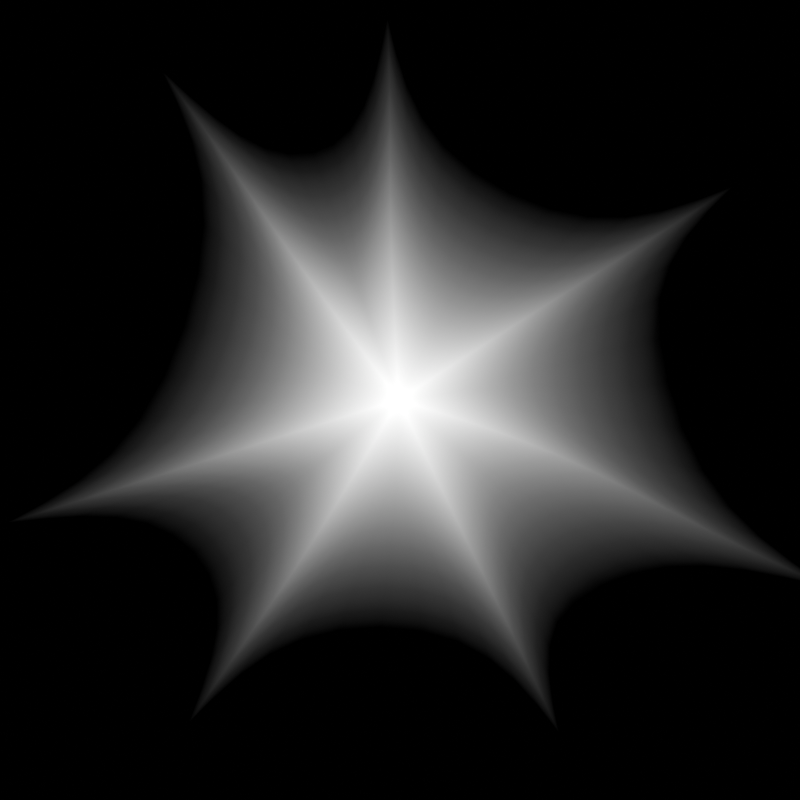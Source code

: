 # Source: Hit.blend  (saved by Blender 2.81.16; exported with 4.5.12 LTS)
import bpy
from mathutils import Matrix  # noqa: F401  (used for matrix-valued properties, if any)

bpy.ops.wm.read_factory_settings(use_empty=True)
scene = bpy.context.scene
scene.name = 'Scene'

# ---- collections
col_collection = bpy.data.collections.new('Collection'); scene.collection.children.link(col_collection)

# ---- materials (node trees are filled in below, after node groups)
mat_depth = bpy.data.materials.new('Depth')

# ---- material node trees
mat_depth.use_nodes = True; mat_depth.node_tree.nodes.clear()
_N = mat_depth.node_tree.nodes; _L = mat_depth.node_tree.links
n0 = _N.new('ShaderNodeOutputMaterial'); n0.name = 'Material Output'; n0.location = (300, 300)
n1 = _N.new('ShaderNodeBsdfPrincipled'); n1.name = 'Principled BSDF'; n1.location = (10, 300)
n1.distribution = 'GGX'
n1.subsurface_method = 'BURLEY'
n1.inputs[3].default_value = 1.45
n1.inputs[27].default_value = (0.0, 0.0, 0.0, 1.0)
n1.inputs[28].default_value = 1.0
n2 = _N.new('ShaderNodeNewGeometry'); n2.name = 'Geometry'; n2.location = (-883, 161)
n3 = _N.new('ShaderNodeEmission'); n3.name = 'Emission Viewer'; n3.location = (300, 340)
n3.label = 'Viewer'
n3.hide = True
n4 = _N.new('ShaderNodeSeparateColor'); n4.name = 'Separate RGB'; n4.location = (-644, 82)
_L.new(n2.outputs[0], n4.inputs[0])
_L.new(n3.outputs[0], n0.inputs[0])
_L.new(n4.outputs[2], n3.inputs[0])
n0.is_active_output = True

# ---- world
world_world = bpy.data.worlds.new('World'); scene.world = world_world
world_world.use_nodes = True; world_world.node_tree.nodes.clear()
_N = world_world.node_tree.nodes; _L = world_world.node_tree.links
n0 = _N.new('ShaderNodeOutputWorld'); n0.name = 'World Output'; n0.location = (300, 300)
n1 = _N.new('ShaderNodeBackground'); n1.name = 'Background'; n1.location = (10, 300)
n1.inputs[0].default_value = (0.0, 0.0, 0.0, 1.0)
n1.inputs[1].default_value = 0.0
_L.new(n1.outputs[0], n0.inputs[0])
n0.is_active_output = True
world_world.color = (0.0, 0.0, 0.0)
world_world.use_sun_shadow = False
world_world.sun_shadow_jitter_overblur = 0.0

# ---- cameras
cam_camera_001 = bpy.data.cameras.new('Camera.001')
cam_camera_001.type = 'ORTHO'

# ---- meshes
me_circle_001 = bpy.data.meshes.new('Circle.001')
me_circle_001.from_pydata([(0.09065, 1.052, 0.0), (-0.1502, 1.082, -1.024e-08), (-0.04471, 1.639, 0.0), (-0.5676, 0.9938, 0.0), (-0.7278, 0.8325, -1.863e-09), (-1.013, 1.414, 0.0), (-0.9664, -0.1743, 0.0), (-0.933, -0.4124, -1.863e-09), (-1.739, -0.5488, 0.0), (-0.682, -0.8336, 0.0), (-0.4775, -0.9504, 7.451e-09), (-0.9004, -1.388, 0.0), (0.3332, -0.956, 0.0), (0.5639, -0.888, 0.005894), (0.6866, -1.419, 0.001726), (1.024, -0.5715, 0.03297), (1.12, -0.3593, 0.03508), (1.664, -0.7225, 0.03642), (0.9949, 0.4936, 0.004635), (0.8528, 0.683, 1.118e-08), (1.429, 0.9112, 0.001358), (0.1793, 0.5661, 0.2367), (-0.2605, 0.6382, 0.2367), (-0.06092, 0.9675, 0.2367), (-0.2229, 0.6462, 0.2367), (-0.511, 0.3468, 0.2367), (-0.6166, 0.8173, 0.2367), (-0.5753, 0.04492, 0.2367), (-0.4844, -0.3806, 0.2367), (-0.8663, -0.266, 0.2367), (-0.4809, -0.3853, 0.2367), (-0.09677, -0.5861, 0.2367), (-0.4726, -0.7887, 0.2367), (0.04352, -0.5923, 0.2367), (0.4379, -0.4149, 0.2516), (0.3887, -0.8217, 0.241), (0.4715, -0.3733, 0.2549), (0.588, 0.04571, 0.2552), (0.8534, -0.2627, 0.261), (0.579, 0.1166, 0.251), (0.3385, 0.476, 0.2367), (0.7467, 0.4897, 0.2409), (-0.00659, 0.000853, 1.096), (0.1205, 1.664, -0.0183), (-0.2604, 1.712, -0.0183), (-0.09361, 2.593, -0.0183), (-0.9204, 1.572, -0.0183), (-1.174, 1.317, -0.0183), (-1.625, 2.237, -0.0183), (-1.82, -0.3711, -0.0183), (-1.768, -0.7476, -0.0183), (-2.616, -0.8113, -0.0183), (-1.101, -1.317, -0.0183), (-0.778, -1.502, -0.0183), (-1.447, -2.194, -0.0183), (0.504, -1.511, -0.0183), (0.8688, -1.404, -0.0183), (1.063, -2.244, -0.0183), (1.596, -0.903, -0.0183), (1.749, -0.5674, -0.0183), (2.608, -1.142, -0.0183), (1.55, 0.7813, -0.0183), (1.326, 1.081, -0.0183), (2.237, 1.442, -0.0183)], [], [(24, 22, 42), (15, 13, 34, 36), (9, 7, 28, 30), (6, 4, 25, 27), (18, 16, 37, 39), (12, 10, 31, 33), (0, 19, 40, 21), (33, 31, 42), (21, 40, 42), (36, 34, 42), (30, 28, 42), (27, 25, 42), (39, 37, 42), (15, 36, 38, 17), (17, 38, 37, 16), (40, 19, 20, 41), (41, 20, 18, 39), (9, 30, 32, 11), (11, 32, 31, 10), (34, 13, 14, 35), (35, 14, 12, 33), (3, 24, 26, 5), (5, 26, 25, 4), (28, 7, 8, 29), (29, 8, 6, 27), (22, 1, 2, 23), (23, 2, 0, 21), (27, 42, 29), (29, 42, 28), (42, 31, 32), (42, 32, 30), (21, 42, 23), (23, 42, 22), (42, 25, 26), (42, 26, 24), (36, 42, 38), (38, 42, 37), (42, 40, 41), (42, 41, 39), (42, 34, 35), (42, 35, 33), (3, 1, 22, 24), (19, 0, 43, 62), (14, 13, 56, 57), (13, 15, 58, 56), (20, 19, 62, 63), (5, 4, 47, 48), (4, 6, 49, 47), (0, 2, 45, 43), (6, 8, 51, 49), (16, 18, 61, 59), (11, 10, 53, 54), (12, 14, 57, 55), (17, 16, 59, 60), (7, 9, 52, 50), (18, 20, 63, 61), (3, 5, 48, 46), (1, 3, 46, 44), (10, 12, 55, 53), (9, 11, 54, 52), (2, 1, 44, 45), (15, 17, 60, 58), (8, 7, 50, 51)])
me_circle_001.polygons.foreach_set('use_smooth', [True] * 63)
_k = {(17, 38): 1.0, (20, 41): 1.0, (11, 32): 1.0, (14, 35): 1.0, (5, 26): 1.0, (8, 29): 1.0, (2, 23): 1.0, (14, 57): 1.0, (20, 63): 1.0, (5, 48): 1.0, (2, 45): 1.0, (8, 51): 1.0, (11, 54): 1.0, (17, 60): 1.0, (29, 42): 1.0, (32, 42): 1.0, (23, 42): 1.0, (26, 42): 1.0, (38, 42): 1.0, (41, 42): 1.0, (35, 42): 1.0}
me_circle_001.attributes.new('crease_edge', 'FLOAT', 'EDGE').data.foreach_set('value', [_k.get((min(e.vertices), max(e.vertices)), 0.0) for e in me_circle_001.edges])
_uv = me_circle_001.uv_layers.new(name='UVMap')
_uv.uv.foreach_set('vector', [0.0, 0.0, 0.0, 0.0, 0.0, 0.0, 0.0, 0.0, 0.0, 0.0, 0.0, 0.0, 0.0, 0.0, 0.0, 0.0, 0.0, 0.0, 0.0, 0.0, 0.0, 0.0, 0.0, 0.0, 0.0, 0.0, 0.0, 0.0, 0.0, 0.0, 0.0, 0.0, 0.0, 0.0, 0.0, 0.0, 0.0, 0.0, 0.0, 0.0, 0.0, 0.0, 0.0, 0.0, 0.0, 0.0, 0.0, 0.0, 0.0, 0.0, 0.0, 0.0, 0.0, 0.0, 0.0, 0.0, 0.0, 0.0, 0.0, 0.0, 0.0, 0.0, 0.0, 0.0, 0.0, 0.0, 0.0, 0.0, 0.0, 0.0, 0.0, 0.0, 0.0, 0.0, 0.0, 0.0, 0.0, 0.0, 0.0, 0.0, 0.0, 0.0, 0.0, 0.0, 0.0, 0.0, 0.0, 0.0, 0.0, 0.0, 0.0, 0.0, 0.0, 0.0, 0.0, 0.0, 0.0, 0.0, 0.0, 0.0, 0.0, 0.0, 0.0, 0.0, 0.0, 0.0, 0.0, 0.0, 0.0, 0.0, 0.0, 0.0, 0.0, 0.0, 0.0, 0.0, 0.0, 0.0, 0.0, 0.0, 0.0, 0.0, 0.0, 0.0, 0.0, 0.0, 0.0, 0.0, 0.0, 0.0, 0.0, 0.0, 0.0, 0.0, 0.0, 0.0, 0.0, 0.0, 0.0, 0.0, 0.0, 0.0, 0.0, 0.0, 0.0, 0.0, 0.0, 0.0, 0.0, 0.0, 0.0, 0.0, 0.0, 0.0, 0.0, 0.0, 0.0, 0.0, 0.0, 0.0, 0.0, 0.0, 0.0, 0.0, 0.0, 0.0, 0.0, 0.0, 0.0, 0.0, 0.0, 0.0, 0.0, 0.0, 0.0, 0.0, 0.0, 0.0, 0.0, 0.0, 0.0, 0.0, 0.0, 0.0, 0.0, 0.0, 0.0, 0.0, 0.0, 0.0, 0.0, 0.0, 0.0, 0.0, 0.0, 0.0, 0.0, 0.0, 0.0, 0.0, 0.0, 0.0, 0.0, 0.0, 0.0, 0.0, 0.0, 0.0, 0.0, 0.0, 0.0, 0.0, 0.0, 0.0, 0.0, 0.0, 0.0, 0.0, 0.0, 0.0, 0.0, 0.0, 0.0, 0.0, 0.0, 0.0, 0.0, 0.0, 0.0, 0.0, 0.0, 0.0, 0.0, 0.0, 0.0, 0.0, 0.0, 0.0, 0.0, 0.0, 0.0, 0.0, 0.0, 0.0, 0.0, 0.0, 0.0, 0.0, 0.0, 0.0, 0.0, 0.0, 0.0, 0.0, 0.0, 0.0, 0.0, 0.0, 0.0, 0.0, 0.0, 0.0, 0.0, 0.0, 0.0, 0.0, 0.0, 0.0, 0.0, 0.0, 0.0, 0.0, 0.0, 0.0, 0.0, 0.0, 0.0, 0.0, 0.0, 0.0, 0.0, 0.0, 0.0, 0.0, 0.0, 0.0, 0.0, 0.0, 0.0, 0.0, 0.0, 0.0, 0.0, 0.0, 0.0, 0.0, 0.0, 0.0, 0.0, 0.0, 0.0, 0.0, 0.0, 0.0, 0.0, 0.0, 0.0, 0.0, 0.0, 0.0, 0.0, 0.0, 0.0, 0.0, 0.0, 0.0, 0.0, 0.0, 0.0, 0.0, 0.0, 0.0, 0.0, 0.0, 0.0, 0.0, 0.0, 0.0, 0.0, 0.0, 0.0, 0.0, 0.0, 0.0, 0.0, 0.0, 0.0, 0.0, 0.0, 0.0, 0.0, 0.0, 0.0, 0.0, 0.0, 0.0, 0.0, 0.0, 0.0, 0.0, 0.0, 0.0, 0.0, 0.0, 0.0, 0.0, 0.0, 0.0, 0.0, 0.0, 0.0, 0.0, 0.0, 0.0, 0.0, 0.0, 0.0, 0.0, 0.0, 0.0, 0.0, 0.0, 0.0, 0.0, 0.0, 0.0, 0.0, 0.0, 0.0, 0.0, 0.0, 0.0, 0.0, 0.0, 0.0, 0.0, 0.0, 0.0, 0.0, 0.0, 0.0, 0.0, 0.0, 0.0, 0.0, 0.0, 0.0, 0.0, 0.0, 0.0, 0.0, 0.0, 0.0, 0.0, 0.0, 0.0, 0.0, 0.0, 0.0, 0.0, 0.0, 0.0, 0.0, 0.0, 0.0, 0.0, 0.0, 0.0, 0.0, 0.0, 0.0, 0.0, 0.0, 0.0, 0.0, 0.0, 0.0, 0.0, 0.0, 0.0, 0.0, 0.0, 0.0, 0.0, 0.0, 0.0, 0.0, 0.0, 0.0, 0.0, 0.0, 0.0, 0.0, 0.0, 0.0, 0.0, 0.0, 0.0, 0.0, 0.0, 0.0, 0.0, 0.0, 0.0, 0.0, 0.0, 0.0, 0.0, 0.0, 0.0, 0.0, 0.0])
me_circle_001.materials.append(mat_depth)
me_circle_001.use_remesh_fix_poles = True
me_circle_001.use_remesh_preserve_attributes = False
me_circle_001.use_mirror_vertex_groups = False
me_circle_001.update()

# ---- objects
ob_camera = bpy.data.objects.new('Camera', cam_camera_001)
ob_circle = bpy.data.objects.new('Circle', me_circle_001)

# ---- transforms, parenting, visibility, modifiers, constraints
ob_camera.location = (0.0, 0.0, 4.85)
ob_camera.lineart.crease_threshold = 0.0
ob_circle.location = (0.0, 0.0, 0.0)
ob_circle.scale = (1.398, 1.398, 1.0)
ob_circle.lineart.crease_threshold = 0.0
_m = ob_circle.modifiers.new('Subdivision', 'SUBSURF')
_m.uv_smooth = 'PRESERVE_CORNERS'
_m.levels = 3
_m.show_only_control_edges = False

# ---- collection membership
col_collection.objects.link(ob_camera)
col_collection.objects.link(ob_circle)

# ---- scene / render settings (as saved in the file)
scene.camera = ob_camera
scene.frame_start = 1; scene.frame_end = 250; scene.frame_set(1)
scene.render.engine = 'CYCLES'
scene.render.resolution_x = 1024
scene.render.resolution_y = 1024
scene.render.filter_size = 3.0
scene.cycles.use_denoising = False
scene.cycles.samples = 128
scene.cycles.sampling_pattern = 'TABULATED_SOBOL'
scene.cycles.use_adaptive_sampling = False
scene.cycles.use_light_tree = False
scene.view_settings.view_transform = 'Standard'
bpy.context.view_layer.update()
